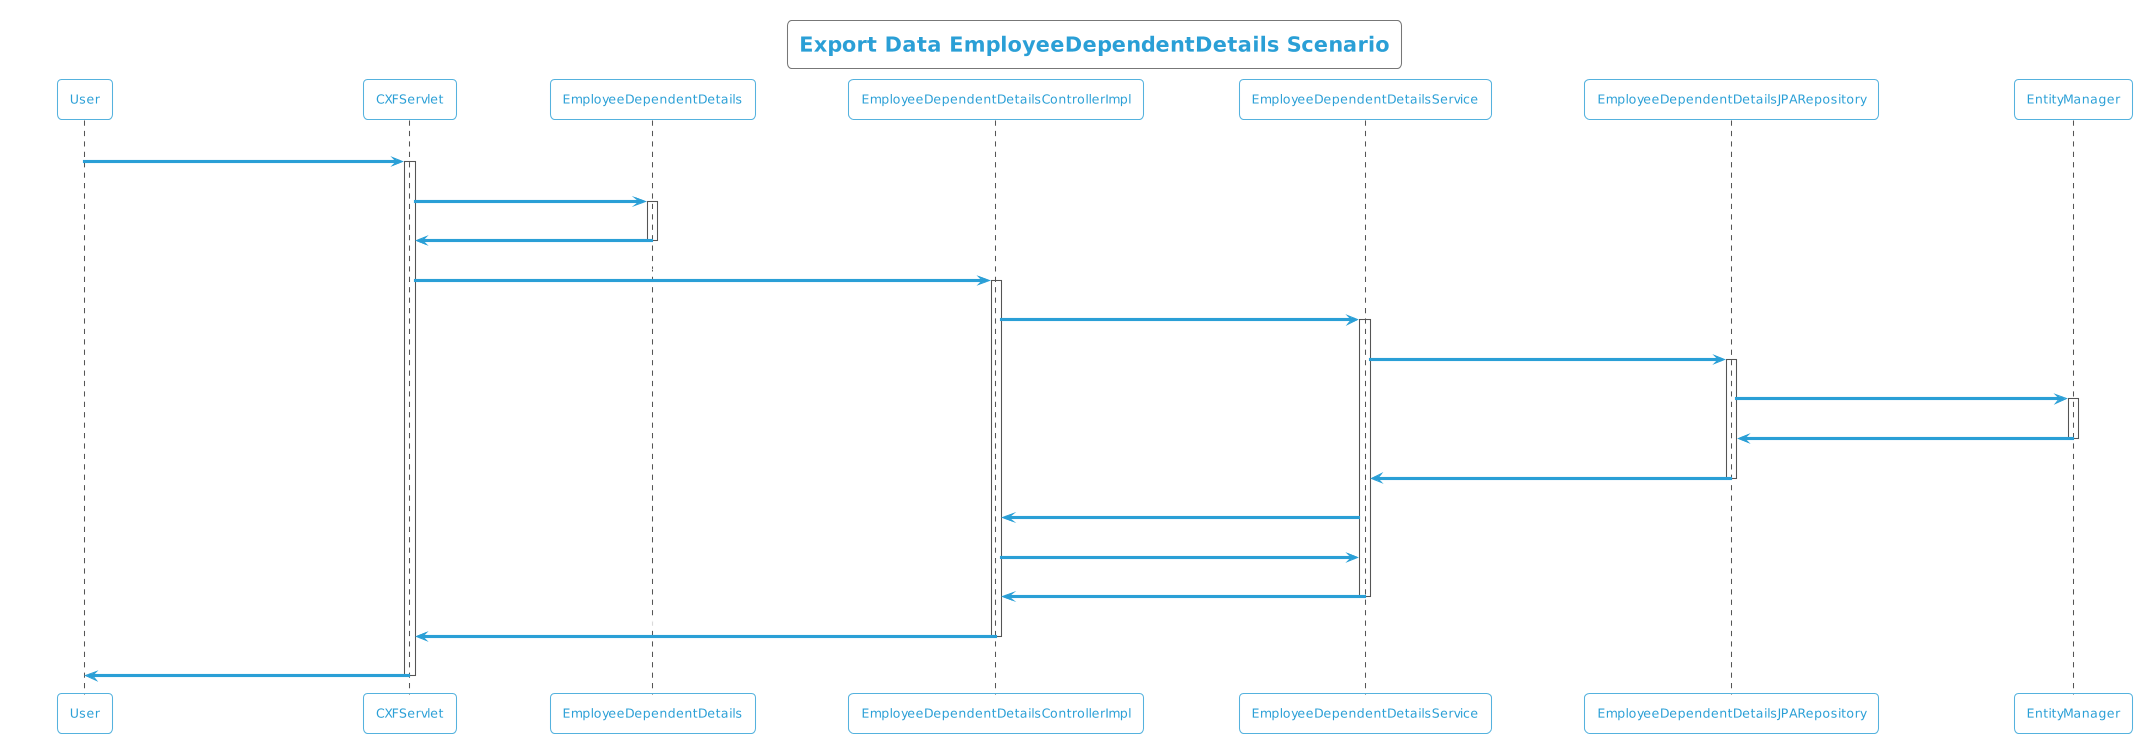

The diagram above was rendered by PlantUML. Its source (embedded in the PNG):
@startuml
!theme cyborg-outline
title Export Data EmployeeDependentDetails Scenario
participant User
User -> CXFServlet: EmployeeDependentDetails
activate CXFServlet
CXFServlet -> EmployeeDependentDetails: << export >>
activate EmployeeDependentDetails
EmployeeDependentDetails -> CXFServlet: << instance >>
deactivate EmployeeDependentDetails
CXFServlet -> EmployeeDependentDetailsControllerImpl: export(:EmployeeDependentDetails)
activate EmployeeDependentDetailsControllerImpl
EmployeeDependentDetailsControllerImpl -> EmployeeDependentDetailsService: search(:EmployeeDependentDetails)
activate EmployeeDependentDetailsService
EmployeeDependentDetailsService -> EmployeeDependentDetailsJPARepository: search(:EmployeeDependentDetails)
activate EmployeeDependentDetailsJPARepository
EmployeeDependentDetailsJPARepository -> EntityManager: save(:EmployeeDependentDetails)
activate EntityManager
EntityManager -> EmployeeDependentDetailsJPARepository: << persisted EmployeeDependentDetails >>
deactivate EntityManager
EmployeeDependentDetailsJPARepository -> EmployeeDependentDetailsService: << persisted EmployeeDependentDetails >>
deactivate EmployeeDependentDetailsJPARepository
EmployeeDependentDetailsService -> EmployeeDependentDetailsControllerImpl: response(:List<EmployeeDependentDetails>)
EmployeeDependentDetailsControllerImpl -> EmployeeDependentDetailsService: export(:EmployeeDependentDetails)
EmployeeDependentDetailsService -> EmployeeDependentDetailsControllerImpl: << persisted EmployeeDependentDetails.xlsx >>
deactivate EmployeeDependentDetailsService
EmployeeDependentDetailsControllerImpl -> CXFServlet: << persisted EmployeeDependentDetails.xlsx >>
deactivate EmployeeDependentDetailsControllerImpl
CXFServlet -> User: marshalled EmployeeDependentDetails XML
deactivate CXFServlet
@enduml